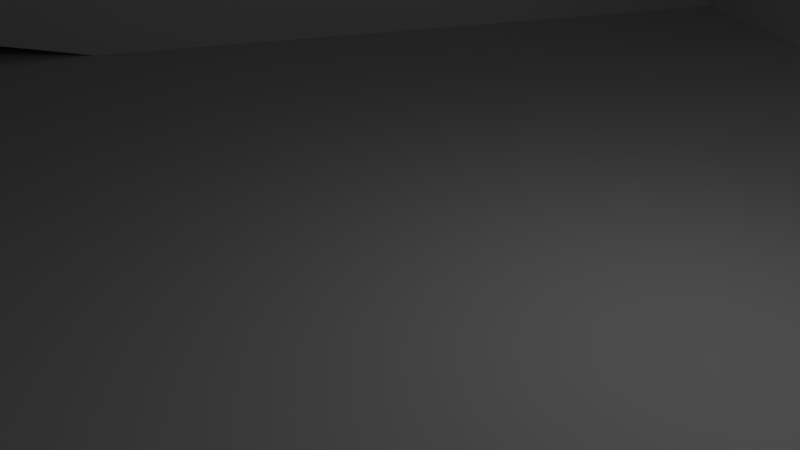 # Source: uncut_spring.blend  (saved by Blender 2.74.0; exported with 4.5.12 LTS)
import bpy
from mathutils import Matrix  # noqa: F401  (used for matrix-valued properties, if any)

bpy.ops.wm.read_factory_settings(use_empty=True)
scene = bpy.context.scene
scene.name = 'Scene'

# ---- collections
col_collection_1 = bpy.data.collections.new('Collection 1'); scene.collection.children.link(col_collection_1)

# ---- world
world_world = bpy.data.worlds.new('World'); scene.world = world_world
world_world.color = (0.05088, 0.05088, 0.05088)
world_world.use_sun_shadow = False
world_world.sun_shadow_jitter_overblur = 0.0
world_world.cycles.sampling_method = 'MANUAL'
world_world.cycles.sample_map_resolution = 256

# ---- cameras
cam_camera = bpy.data.cameras.new('Camera')
cam_camera.clip_end = 100.0
cam_camera.lens = 35.0
cam_camera.sensor_width = 32.0
cam_camera.sensor_height = 18.0
cam_camera.ortho_scale = 7.314
cam_camera.dof.focus_distance = 0.0
cam_camera.dof.aperture_fstop = 128.0

# ---- lights
light_lamp = bpy.data.lights.new('Lamp', 'POINT')
light_lamp.transmission_factor = 0.0
light_lamp.cutoff_distance = 30.0
light_lamp.energy = 100.0
light_lamp.shadow_buffer_clip_start = 1.001
light_lamp.shadow_soft_size = 0.1
light_lamp.shadow_maximum_resolution = 0.006
light_lamp.use_absolute_resolution = True
light_lamp.cycles.use_multiple_importance_sampling = False

# ---- meshes
me_cube = bpy.data.meshes.new('Cube')
me_cube.from_pydata([(-1.0, -1.0, -1.0), (-1.0, -1.0, 1.0), (-1.0, 1.0, -1.0), (-1.0, 1.0, 1.0), (1.0, -1.0, -1.0), (1.0, -1.0, 1.0), (1.0, 1.0, -1.0), (1.0, 1.0, 1.0)], [], [(1, 3, 2, 0), (3, 7, 6, 2), (7, 5, 4, 6), (5, 1, 0, 4), (0, 2, 6, 4), (5, 7, 3, 1)])
me_cube.use_remesh_preserve_volume = False
me_cube.use_remesh_preserve_attributes = False
me_cube.use_mirror_vertex_groups = False
me_cube.update()
me_cube_004 = bpy.data.meshes.new('Cube.004')
me_cube_004.from_pydata([(-1.0, -1.0, -1.0), (-1.0, -1.0, 1.0), (-1.0, 1.0, -1.0), (-1.0, 1.0, 1.0), (1.0, -1.0, -1.0), (1.0, -1.0, 1.0), (1.0, 1.0, -1.0), (1.0, 1.0, 1.0)], [], [(1, 3, 2, 0), (3, 7, 6, 2), (7, 5, 4, 6), (5, 1, 0, 4), (0, 2, 6, 4), (5, 7, 3, 1)])
me_cube_004.use_remesh_preserve_volume = False
me_cube_004.use_remesh_preserve_attributes = False
me_cube_004.use_mirror_vertex_groups = False
me_cube_004.update()
me_plane_001 = bpy.data.meshes.new('Plane.001')
me_plane_001.from_pydata([(-25.76, 0.03583, -6.699), (-16.56, 0.03583, -6.699), (-25.76, 0.03583, 2.504), (-16.56, 0.03583, 2.504), (-20.83, 0.03583, 7.668), (-21.62, 0.03583, 2.673), (-25.84, 0.03583, 10.87), (-16.48, 0.03583, 10.87), (-21.49, 0.03583, 7.668), (-20.71, 0.03583, 2.673)], [], [(2, 5, 8, 6, 7, 4, 9, 3, 1, 0)])
me_plane_001.use_remesh_preserve_volume = False
me_plane_001.use_remesh_preserve_attributes = False
me_plane_001.use_mirror_vertex_groups = False
me_plane_001.update()
me_cube_003 = bpy.data.meshes.new('Cube.003')
me_cube_003.from_pydata([(-1.0, -1.0, -1.0), (-1.0, -1.0, 1.0), (-1.0, 1.0, -1.0), (-1.0, 1.0, 1.0), (1.0, -1.0, -1.0), (1.0, -1.0, 1.0), (1.0, 1.0, -1.0), (1.0, 1.0, 1.0)], [], [(1, 3, 2, 0), (3, 7, 6, 2), (7, 5, 4, 6), (5, 1, 0, 4), (0, 2, 6, 4), (5, 7, 3, 1)])
me_cube_003.use_remesh_preserve_volume = False
me_cube_003.use_remesh_preserve_attributes = False
me_cube_003.use_mirror_vertex_groups = False
me_cube_003.update()
me_cube_001 = bpy.data.meshes.new('Cube.001')
me_cube_001.from_pydata([(-1.0, -1.0, -1.0), (-1.0, -1.0, 1.0), (-1.0, 1.0, -1.0), (-1.0, 1.0, 1.0), (1.0, -1.0, -1.0), (1.0, -1.0, 1.0), (1.0, 1.0, -1.0), (1.0, 1.0, 1.0)], [], [(1, 3, 2, 0), (3, 7, 6, 2), (7, 5, 4, 6), (5, 1, 0, 4), (0, 2, 6, 4), (5, 7, 3, 1)])
me_cube_001.use_remesh_preserve_volume = False
me_cube_001.use_remesh_preserve_attributes = False
me_cube_001.use_mirror_vertex_groups = False
me_cube_001.update()
me_cube_002 = bpy.data.meshes.new('Cube.002')
me_cube_002.from_pydata([(-1.0, -1.0, -1.0), (-1.0, -1.0, 1.0), (-1.0, 1.0, -1.0), (-1.0, 1.0, 1.0), (1.0, -1.0, -1.0), (1.0, -1.0, 1.0), (1.0, 1.0, -1.0), (1.0, 1.0, 1.0)], [], [(1, 3, 2, 0), (3, 7, 6, 2), (7, 5, 4, 6), (5, 1, 0, 4), (0, 2, 6, 4), (5, 7, 3, 1)])
me_cube_002.use_remesh_preserve_volume = False
me_cube_002.use_remesh_preserve_attributes = False
me_cube_002.use_mirror_vertex_groups = False
me_cube_002.update()

# ---- curves / text
cu_beziercircle = bpy.data.curves.new('BezierCircle', 'CURVE')
cu_beziercircle.dimensions = '3D'
_sp = cu_beziercircle.splines.new('BEZIER'); _sp.bezier_points.add(3)
_sp.bezier_points.foreach_set('co', [-18.6, 0.0, 0.0, 0.0, 18.6, 0.0, 18.6, 0.0, 0.0, 0.0, -18.6, 0.0])
_sp.bezier_points.foreach_set('handle_left', [-18.6, -10.27, 0.0, -10.27, 18.6, 0.0, 18.6, 10.27, 0.0, 10.27, -18.6, 0.0])
_sp.bezier_points.foreach_set('handle_right', [-18.6, 10.27, 0.0, 10.27, 18.6, 0.0, 18.6, -10.27, 0.0, -10.27, -18.6, 0.0])
for _p, _l, _r in zip(_sp.bezier_points, ['AUTO', 'AUTO', 'AUTO', 'AUTO'], ['AUTO', 'AUTO', 'AUTO', 'AUTO']): _p.handle_left_type = _l; _p.handle_right_type = _r
_sp.order_u = 0
_sp.order_v = 0
_sp.use_cyclic_u = True
cu_beziercircle.use_path = True
cu_beziercircle.use_path_clamp = True
cu_beziercircle.bevel_resolution = 0
cu_beziercircle.extrude = 7.371
cu_beziercircle.fill_mode = 'HALF'
cu_spiral_001 = bpy.data.curves.new('Spiral.001', 'CURVE')
cu_spiral_001.dimensions = '3D'
_sp = cu_spiral_001.splines.new('POLY'); _sp.points.add(72)
_sp.points.foreach_set('co', [4.0, 0.0, 0.0, 1.0, 3.864, 1.035, 0.1268, 1.0, 3.464, 2.0, 0.2535, 1.0, 2.828, 2.828, 0.3803, 1.0, 2.0, 3.464, 0.507, 1.0, 1.035, 3.864, 0.6338, 1.0, 1.133e-15, 4.0, 0.7606, 1.0, -1.035, 3.864, 0.8873, 1.0, -2.0, 3.464, 1.014, 1.0, -2.828, 2.828, 1.141, 1.0, -3.464, 2.0, 1.268, 1.0, -3.864, 1.035, 1.394, 1.0, -4.0, -1.286e-15, 1.521, 1.0, -3.864, -1.035, 1.648, 1.0, -3.464, -2.0, 1.775, 1.0, -2.828, -2.828, 1.901, 1.0, -2.0, -3.464, 2.028, 1.0, -1.035, -3.864, 2.155, 1.0, -7.348e-16, -4.0, 2.282, 1.0, 1.035, -3.864, 2.408, 1.0, 2.0, -3.464, 2.535, 1.0, 2.828, -2.828, 2.662, 1.0, 3.464, -2.0, 2.789, 1.0, 3.864, -1.035, 2.915, 1.0, 4.0, -8.085e-15, 3.042, 1.0, 3.864, 1.035, 3.169, 1.0, 3.464, 2.0, 3.296, 1.0, 2.828, 2.828, 3.423, 1.0, 2.0, 3.464, 3.549, 1.0, 1.035, 3.864, 3.676, 1.0, 1.544e-14, 4.0, 3.803, 1.0, -1.035, 3.864, 3.93, 1.0, -2.0, 3.464, 4.056, 1.0, -2.828, 2.828, 4.183, 1.0, -3.464, 2.0, 4.31, 1.0, -3.864, 1.035, 4.437, 1.0, -4.0, 2.279e-14, 4.563, 1.0, -3.864, -1.035, 4.69, 1.0, -3.464, -2.0, 4.817, 1.0, -2.828, -2.828, 4.944, 1.0, -2.0, -3.464, 5.07, 1.0, -1.035, -3.864, 5.197, 1.0, -3.014e-14, -4.0, 5.324, 1.0, 1.035, -3.864, 5.451, 1.0, 2.0, -3.464, 5.577, 1.0, 2.828, -2.828, 5.704, 1.0, 3.464, -2.0, 5.831, 1.0, 3.864, -1.035, 5.958, 1.0, 4.0, -3.749e-14, 6.085, 1.0, 3.864, 1.035, 6.211, 1.0, 3.464, 2.0, 6.338, 1.0, 2.828, 2.828, 6.465, 1.0, 2.0, 3.464, 6.592, 1.0, 1.035, 3.864, 6.718, 1.0, 4.484e-14, 4.0, 6.845, 1.0, -1.035, 3.864, 6.972, 1.0, -2.0, 3.464, 7.099, 1.0, -2.828, 2.828, 7.225, 1.0, -3.464, 2.0, 7.352, 1.0, -3.864, 1.035, 7.479, 1.0, -4.0, 5.219e-14, 7.606, 1.0, -3.864, -1.035, 7.732, 1.0, -3.464, -2.0, 7.859, 1.0, -2.828, -2.828, 7.986, 1.0, -2.0, -3.464, 8.113, 1.0, -1.035, -3.864, 8.239, 1.0, -2.401e-14, -4.0, 8.366, 1.0, 1.035, -3.864, 8.493, 1.0, 2.0, -3.464, 8.62, 1.0, 2.828, -2.828, 8.746, 1.0, 3.464, -2.0, 8.873, 1.0, 3.864, -1.035, 9.0, 1.0, 4.0, 1.127e-14, 9.127, 1.0])
cu_spiral_001.use_path_clamp = True
cu_spiral_001.bevel_resolution = 0
cu_spiral_001.fill_mode = 'HALF'

# ---- objects
ob_cube_002 = bpy.data.objects.new('Cube.002', me_cube)
ob_beziercircle = bpy.data.objects.new('BezierCircle', cu_beziercircle)
ob_cube_001 = bpy.data.objects.new('Cube.001', me_cube_004)
ob_screw = bpy.data.objects.new('screw', me_plane_001)
ob_cube = bpy.data.objects.new('Cube', me_cube_003)
ob_area = bpy.data.objects.new('area', me_cube_001)
ob_lamp = bpy.data.objects.new('Lamp', light_lamp)
ob_camera = bpy.data.objects.new('Camera', cam_camera)
ob_spiral = bpy.data.objects.new('Spiral', cu_spiral_001)
ob_cube_003 = bpy.data.objects.new('Cube.003', me_cube_002)

# ---- transforms, parenting, visibility, modifiers, constraints
ob_cube_002.location = (0.0, 0.0, -33.08)
ob_cube_002.scale = (33.05, 33.05, 33.05)
ob_cube_002.hide_viewport = True
ob_cube_002.lineart.crease_threshold = 0.0
ob_beziercircle.location = (0.0, 0.0, 3.378)
ob_beziercircle.scale = (1.0, 1.0, 0.2304)
ob_beziercircle.hide_viewport = True
ob_beziercircle.lineart.crease_threshold = 0.0
ob_cube_001.location = (-20.44, 73.42, -70.3)
ob_cube_001.scale = (4.245, 4.245, 4.245)
ob_cube_001.hide_viewport = True
ob_cube_001.lineart.crease_threshold = 0.0
_m = ob_cube_001.modifiers.new('Screw', 'SCREW')
_m.merge_threshold = 0.0
ob_screw.location = (0.0, 0.0, -10.69)
ob_screw.lineart.crease_threshold = 0.0
_m = ob_screw.modifiers.new('Screw', 'SCREW')
_m.steps = 38
_m.angle = 26.53
_m.screw_offset = 76.0
_m.merge_threshold = 0.0
ob_cube.location = (0.4057, 26.25, 5.861)
ob_cube.rotation_euler = (1.571, -0.0, 0.0)
ob_cube.scale = (20.0, 1.0, 20.0)
ob_cube.hide_viewport = True
ob_cube.lineart.crease_threshold = 0.0
ob_area.location = (0.0, 0.0, -1.351)
ob_area.scale = (30.0, 50.0, -0.08078)
ob_area.hide_viewport = True
ob_area.lineart.crease_threshold = 0.0
ob_lamp.location = (4.076, 1.005, 5.904)
ob_lamp.rotation_euler = (0.6503, 0.05522, 1.866)
ob_lamp.lock_rotations_4d = False
ob_lamp.empty_display_type = 'ARROWS'
ob_lamp.color = (0.0, 0.0, 0.0, 0.0)
ob_lamp.hide_viewport = True
ob_lamp.lineart.crease_threshold = 0.0
ob_camera.location = (7.481, -6.508, 5.344)
ob_camera.rotation_euler = (1.109, 0.01082, 0.8149)
ob_camera.lock_rotations_4d = False
ob_camera.empty_display_type = 'ARROWS'
ob_camera.color = (0.0, 0.0, 0.0, 0.0)
ob_camera.hide_viewport = True
ob_camera.display_type = 'WIRE'
ob_camera.lineart.crease_threshold = 0.0
ob_spiral.location = (0.0, 0.0, 0.0)
ob_spiral.hide_viewport = True
ob_spiral.lineart.crease_threshold = 0.0
ob_cube_003.location = (0.0, 0.0, 102.7)
ob_cube_003.scale = (33.05, 33.05, 33.05)
ob_cube_003.hide_viewport = True
ob_cube_003.lineart.crease_threshold = 0.0

# ---- collection membership
col_collection_1.objects.link(ob_cube_002)
col_collection_1.objects.link(ob_beziercircle)
col_collection_1.objects.link(ob_cube_001)
col_collection_1.objects.link(ob_screw)
col_collection_1.objects.link(ob_cube)
col_collection_1.objects.link(ob_area)
col_collection_1.objects.link(ob_lamp)
col_collection_1.objects.link(ob_camera)
col_collection_1.objects.link(ob_spiral)
col_collection_1.objects.link(ob_cube_003)

# ---- scene / render settings (as saved in the file)
scene.camera = ob_camera
scene.frame_start = 1; scene.frame_end = 250; scene.frame_set(7)
scene.render.engine = 'BLENDER_EEVEE_NEXT'
scene.render.resolution_percentage = 50
scene.render.dither_intensity = 0.0
scene.cycles.use_denoising = False
scene.cycles.samples = 10
scene.cycles.sampling_pattern = 'TABULATED_SOBOL'
scene.cycles.light_sampling_threshold = 0.0
scene.cycles.use_adaptive_sampling = False
scene.cycles.use_light_tree = False
scene.cycles.blur_glossy = 0.0
scene.cycles.pixel_filter_type = 'GAUSSIAN'
scene.cycles.sample_clamp_indirect = 0.0
scene.view_settings.view_transform = 'Standard'
bpy.context.view_layer.update()
